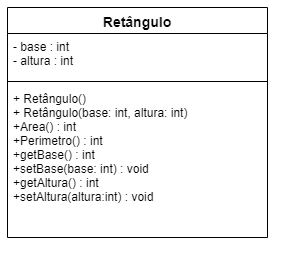

The diagram above was exported from draw.io. Its source (the exported page's mxGraphModel, read from the mxfile embedded in the PNG):
<mxGraphModel dx="599" dy="310" grid="1" gridSize="10" guides="1" tooltips="1" connect="1" arrows="1" fold="1" page="1" pageScale="1" pageWidth="827" pageHeight="1169" math="0" shadow="0">
  <root>
    <mxCell id="0" />
    <mxCell id="1" parent="0" />
    <mxCell id="1IzCD4xlJn-G7wG9V3Ed-1" value="Retângulo" style="swimlane;fontStyle=1;align=center;verticalAlign=top;childLayout=stackLayout;horizontal=1;startSize=26;horizontalStack=0;resizeParent=1;resizeParentMax=0;resizeLast=0;collapsible=1;marginBottom=0;fontSize=14;" vertex="1" parent="1">
      <mxGeometry x="240" y="210" width="260" height="230" as="geometry" />
    </mxCell>
    <mxCell id="1IzCD4xlJn-G7wG9V3Ed-2" value="- base : int&#10;- altura : int" style="text;strokeColor=none;fillColor=none;align=left;verticalAlign=top;spacingLeft=4;spacingRight=4;overflow=hidden;rotatable=0;points=[[0,0.5],[1,0.5]];portConstraint=eastwest;" vertex="1" parent="1IzCD4xlJn-G7wG9V3Ed-1">
      <mxGeometry y="26" width="260" height="44" as="geometry" />
    </mxCell>
    <mxCell id="1IzCD4xlJn-G7wG9V3Ed-3" value="" style="line;strokeWidth=1;fillColor=none;align=left;verticalAlign=middle;spacingTop=-1;spacingLeft=3;spacingRight=3;rotatable=0;labelPosition=right;points=[];portConstraint=eastwest;" vertex="1" parent="1IzCD4xlJn-G7wG9V3Ed-1">
      <mxGeometry y="70" width="260" height="8" as="geometry" />
    </mxCell>
    <mxCell id="1IzCD4xlJn-G7wG9V3Ed-4" value="+ Retângulo()&#10;+ Retângulo(base: int, altura: int)&#10;+Area() : int&#10;+Perimetro() : int&#10;+getBase() : int&#10;+setBase(base: int) : void&#10;+getAltura() : int&#10;+setAltura(altura:int) : void" style="text;strokeColor=none;fillColor=none;align=left;verticalAlign=top;spacingLeft=4;spacingRight=4;overflow=hidden;rotatable=0;points=[[0,0.5],[1,0.5]];portConstraint=eastwest;" vertex="1" parent="1IzCD4xlJn-G7wG9V3Ed-1">
      <mxGeometry y="78" width="260" height="152" as="geometry" />
    </mxCell>
  </root>
</mxGraphModel>